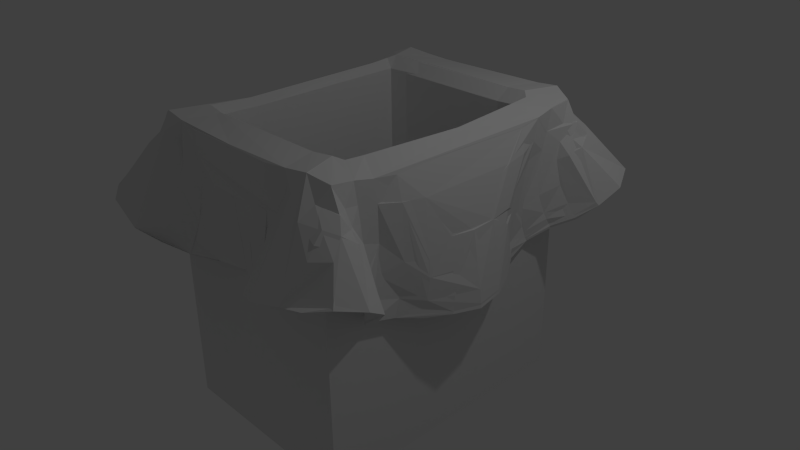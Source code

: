 # Source: TrashcanCardboard.blend  (saved by Blender 2.69.0; exported with 4.5.12 LTS)
import bpy
from mathutils import Matrix  # noqa: F401  (used for matrix-valued properties, if any)

bpy.ops.wm.read_factory_settings(use_empty=True)
scene = bpy.context.scene
scene.name = 'Scene'

# ---- collections
col_collection_1 = bpy.data.collections.new('Collection 1'); scene.collection.children.link(col_collection_1)

# ---- materials (node trees are filled in below, after node groups)
mat_bag = bpy.data.materials.new('Bag')
mat_bag.alpha_threshold = 0.0
mat_bag.use_transparent_shadow = False
mat_bag.roughness = 0.5
mat_bag.line_color = (0.0, 0.0, 0.0, 1.0)
mat_cardboard = bpy.data.materials.new('Cardboard')
mat_cardboard.alpha_threshold = 0.0
mat_cardboard.use_transparent_shadow = False
mat_cardboard.roughness = 0.5
mat_cardboard.line_color = (0.0, 0.0, 0.0, 1.0)

# ---- material node trees

# ---- world
world_world = bpy.data.worlds.new('World'); scene.world = world_world
world_world.color = (0.05088, 0.05088, 0.05088)
world_world.use_sun_shadow = False
world_world.sun_shadow_jitter_overblur = 0.0
world_world.cycles.sampling_method = 'MANUAL'
world_world.cycles.sample_map_resolution = 256

# ---- cameras
cam_camera = bpy.data.cameras.new('Camera')
cam_camera.clip_end = 100.0
cam_camera.lens = 35.0
cam_camera.sensor_width = 32.0
cam_camera.sensor_height = 18.0
cam_camera.ortho_scale = 7.314
cam_camera.dof.focus_distance = 0.0
cam_camera.dof.aperture_fstop = 128.0

# ---- lights
light_lamp = bpy.data.lights.new('Lamp', 'POINT')
light_lamp.transmission_factor = 0.0
light_lamp.cutoff_distance = 30.0
light_lamp.energy = 100.0
light_lamp.shadow_buffer_clip_start = 1.001
light_lamp.shadow_soft_size = 0.1
light_lamp.shadow_maximum_resolution = 0.006
light_lamp.use_absolute_resolution = True
light_lamp.cycles.use_multiple_importance_sampling = False

# ---- meshes
me_plane = bpy.data.meshes.new('Plane')
me_plane.from_pydata([(1.362, 1.86, -1.874), (1.362, -1.86, -1.874), (-1.362, -1.86, -1.874), (-1.362, 1.86, -1.874), (1.362, 1.86, 1.874), (1.362, -1.86, 1.874), (-1.362, -1.86, 1.874), (-1.362, 1.86, 1.874), (1.142, 1.559, 1.874), (1.142, -1.559, 1.874), (-1.142, -1.559, 1.874), (-1.142, 1.559, 1.874), (1.142, 1.559, -1.453), (1.142, -1.559, -1.453), (-1.142, -1.559, -1.453), (-1.142, 1.559, -1.453), (-1.293, -1.919, 2.097), (-1.603, -0.6497, 1.52), (-1.47, -1.228, 1.606), (-1.571, -1.701, 1.73), (1.599, -0.6576, 1.535), (1.506, -1.24, 1.621), (0.6458, -1.971, 2.032), (1.271, -1.921, 2.093), (1.559, -1.723, 1.748), (-1.094, -1.093, -0.2378), (1.282, 1.916, 2.099), (1.629, 0.6486, 1.54), (1.498, 1.228, 1.622), (1.565, 1.707, 1.738), (-0.6569, 1.969, 2.034), (-1.283, 1.918, 2.092), (-1.544, 1.72, 1.735), (-0.6591, 1.971, 2.036), (-1.286, 1.919, 2.094), (-1.518, 1.232, 1.608), (-1.56, 1.708, 1.737), (1.624, 0.6503, 1.539), (1.51, 1.231, 1.62), (0.652, 1.97, 2.036), (1.278, 1.917, 2.098), (1.55, 1.716, 1.739), (0.6454, -1.971, 2.032), (1.271, -1.922, 2.095), (1.608, -0.6586, 1.537), (1.494, -1.239, 1.624), (1.566, -1.715, 1.75), (-1.113, -0.8258, -0.2573), (-1.597, -0.651, 1.515), (-1.46, -1.225, 1.602), (-0.666, -1.968, 2.034), (-1.294, -1.917, 2.095), (-1.559, -1.702, 1.728), (-0.01805, -1.893, 0.5043), (-0.6149, -2.242, 0.611), (-1.1, -2.633, 0.9108), (-1.778, -2.509, 1.006), (-0.01444, -1.891, 0.5668), (0.5807, -2.248, 0.6016), (1.116, -2.59, 0.8772), (1.78, -2.459, 0.9929), (0.5966, -2.138, 0.8142), (0.6121, -2.041, 1.095), (-0.6453, -2.021, 1.1), (-0.6393, -2.109, 0.8131), (-0.6436, -2.014, 1.095), (0.5872, -2.213, 0.6528), (0.6177, -2.035, 1.095), (1.638, -2.253, 1.392), (0.01316, 1.895, 0.5088), (0.6308, 2.24, 0.5945), (1.156, 2.607, 0.8941), (1.826, 2.568, 1.086), (0.009745, 1.894, 0.5689), (-0.5753, 2.284, 0.6118), (-1.149, 2.583, 0.8713), (-1.813, 2.448, 0.9967), (-0.6142, 2.061, 1.101), (0.6219, 2.222, 0.6535), (0.6316, 2.057, 1.102), (0.6284, 2.212, 0.6494), (0.6279, 2.053, 1.1), (-0.5793, 2.25, 0.6644), (-1.728, 2.364, 1.185), (-0.6171, 2.068, 1.105), (-1.832, 0.002754, -0.007618), (-1.636, 0.6886, 0.04389), (-1.426, 1.325, 0.2364), (-1.861, 1.708, 0.5706), (-1.701, -0.6983, 0.04759), (-1.466, -1.328, 0.2338), (-1.96, -1.606, 0.5891), (-1.714, -0.6679, 0.2862), (-1.686, -0.6446, 0.5816), (-1.434, -1.24, 0.4536), (-1.686, -1.608, 0.9775), (-1.402, 1.242, 0.4592), (-1.725, 1.69, 0.7574), (-1.688, 0.6512, 0.5797), (-1.6, 1.659, 0.9722), (-1.423, 1.299, 0.2937), (-1.41, 1.244, 0.4598), (-1.416, 1.187, 0.7342), (-1.823, 1.706, 0.6197), (-1.731, 1.69, 0.7586), (-1.615, 1.648, 0.9761), (-1.452, -1.302, 0.2864), (-1.646, -0.649, 0.2791), (-1.421, -1.243, 0.4491), (-1.678, -1.607, 0.9763), (1.859, -0.008986, 0.01535), (1.6, -0.6791, 0.05873), (1.48, -1.341, 0.25), (1.941, -1.675, 0.6013), (1.854, -0.008372, 0.07682), (1.836, -0.00732, 0.2581), (1.662, 0.6738, 0.06185), (1.432, 1.303, 0.2478), (1.882, 1.694, 0.5739), (1.425, 1.276, 0.3047), (1.416, 1.218, 0.4706), (1.424, 1.165, 0.7457), (1.852, 1.671, 0.6221), (1.76, 1.659, 0.7612), (1.647, 1.624, 0.9811), (1.461, -1.315, 0.3039), (1.633, -0.6546, 0.2965), (1.433, -1.26, 0.4687), (1.796, -1.671, 0.781), (1.664, -0.6449, 0.5925), (1.428, -1.204, 0.743), (1.663, -1.651, 0.9915), (1.645, -0.6593, 0.2973), (1.661, -0.6447, 0.5946), (1.438, -1.263, 0.472), (1.798, -1.67, 0.7824), (1.67, -1.646, 0.9956), (1.658, 0.6611, 0.1198), (1.423, 1.277, 0.3046), (1.842, 1.688, 0.6239), (1.404, 1.223, 0.4708), (1.749, 1.672, 0.762), (1.63, 1.635, 0.979), (1.632, -2.054, 1.659), (0.6112, -1.967, 1.502), (-0.01191, -1.954, 1.468), (-0.6325, -1.948, 1.507), (-1.622, -2.048, 1.636), (1.628, 2.056, 1.658), (1.141, 2.187, 1.691), (0.626, 1.969, 1.506), (0.004774, 1.955, 1.472), (-0.616, 1.975, 1.505), (-1.642, 2.029, 1.651), (-1.529, 1.643, 1.294), (-1.677, 0.642, 0.9938), (-1.421, -1.165, 1.112), (1.575, -1.636, 1.31), (1.451, -1.183, 1.128), (1.719, -0.005704, 0.9707), (1.677, 0.6275, 1.013), (1.436, 1.155, 1.131), (1.584, 1.603, 1.305), (1.627, -2.052, 1.653), (0.6113, -1.962, 1.501), (-0.009737, -1.965, 1.467), (-0.6327, -1.948, 1.504), (-1.633, -2.046, 1.639), (1.63, 2.052, 1.663), (1.139, 2.183, 1.686), (0.6164, 1.985, 1.508), (-0.000498, 1.954, 1.471), (-0.62, 1.982, 1.508), (-1.639, 2.039, 1.648), (-1.556, 1.62, 1.3), (-1.409, -1.168, 1.108), (1.593, -1.62, 1.316), (1.443, -1.179, 1.13), (1.703, -0.004965, 0.9688), (1.656, 0.6273, 1.011), (1.558, 1.625, 1.301), (2.263, -2.035, 1.028), (-2.235, -2.031, 0.9859), (2.223, 2.058, 0.9952), (-2.246, 1.97, 0.9981), (1.819, -1.795, 1.492), (-1.82, -1.794, 1.464), (1.806, 1.803, 1.465), (-1.801, 1.76, 1.471), (1.825, -1.79, 1.494), (-1.819, -1.784, 1.469), (1.801, 1.799, 1.471), (-1.809, 1.77, 1.473), (-1.513, -1.287, 1.893), (-1.2, -2.063, 1.902), (-0.9742, -1.943, 2.063), (-1.564, -0.9563, 1.555), (-1.528, -1.819, 1.986), (-1.597, -1.633, 1.517), (-1.66, -1.852, 1.722), (1.105, 1.087, -0.2358), (0.634, -1.996, 1.765), (1.514, -1.292, 1.913), (1.192, -2.056, 1.886), (1.577, -0.9654, 1.573), (0.9547, -1.944, 2.058), (1.519, -1.828, 2.012), (1.668, -1.856, 1.755), (1.57, -1.677, 1.529), (1.102, -1.098, -0.2317), (1.143, 0.5527, -0.2699), (1.521, 1.283, 1.911), (1.195, 2.065, 1.904), (0.9637, 1.941, 2.064), (1.594, 0.9555, 1.574), (1.525, 1.826, 1.997), (1.499, 1.483, 1.678), (1.586, 1.641, 1.525), (1.657, 1.855, 1.73), (-1.091, 1.091, -0.2374), (1.104, 1.088, -0.2352), (-0.645, 2.002, 1.768), (-1.511, 1.289, 1.899), (-1.204, 2.055, 1.885), (-1.486, 1.214, 1.362), (-1.569, 0.9626, 1.557), (-0.9658, 1.941, 2.059), (-1.5, 1.49, 1.672), (-1.527, 1.818, 2.004), (-1.671, 1.834, 1.743), (-1.535, 1.681, 1.515), (1.101, -1.098, -0.2313), (-1.648, 0.6496, 1.258), (-0.6481, 2.01, 1.77), (-1.516, 1.289, 1.899), (-1.479, 1.209, 1.362), (-1.204, 2.061, 1.89), (-0.968, 1.944, 2.06), (-1.583, 0.9631, 1.558), (-1.528, 1.821, 1.999), (-1.5, 1.49, 1.669), (-1.568, 1.649, 1.521), (-1.665, 1.836, 1.734), (0.6414, 2.006, 1.771), (1.519, 1.286, 1.911), (1.194, 2.061, 1.898), (1.467, 1.206, 1.375), (0.9607, 1.942, 2.062), (1.522, 1.824, 2.004), (1.665, 1.853, 1.743), (1.555, 1.667, 1.521), (0.6335, -1.992, 1.764), (1.514, -1.291, 1.915), (1.189, -2.061, 1.891), (0.9542, -1.945, 2.059), (1.572, -0.9652, 1.573), (1.518, -1.831, 2.008), (1.497, -1.493, 1.684), (1.591, -1.652, 1.537), (1.66, -1.853, 1.746), (-1.075, -1.337, -0.2268), (-0.6546, -1.982, 1.766), (-1.632, -0.6437, 1.252), (-1.205, -2.056, 1.894), (-1.562, -0.9577, 1.551), (-0.9749, -1.941, 2.061), (-1.484, -1.48, 1.664), (-1.528, -1.81, 1.991), (-1.673, -1.849, 1.734), (-1.569, -1.652, 1.511), (-0.01793, -1.893, 0.5351), (0.5765, -2.239, 0.6284), (0.6032, -2.084, 0.9531), (0.6126, -1.987, 1.295), (0.2937, -1.998, 0.7658), (0.2911, -2.009, 1.065), (1.635, -2.163, 1.535), (-0.3544, -2.01, 0.5302), (-0.7975, -2.488, 0.7907), (-2.057, -2.316, 1.053), (-0.6321, -2.157, 0.7369), (-0.642, -2.065, 0.9575), (-0.6427, -1.971, 1.301), (-1.767, -2.496, 1.034), (-0.3238, -2.006, 1.068), (-0.6307, -2.156, 0.7363), (-0.6414, -2.055, 0.9522), (-0.6381, -1.967, 1.297), (-0.3242, -1.994, 0.7673), (-1.094, -2.614, 0.934), (-1.764, -2.483, 1.02), (0.3129, -2.018, 0.5296), (0.795, -2.473, 0.7751), (1.446, -2.484, 0.9151), (2.079, -2.319, 1.082), (0.3158, -2.0, 0.5872), (0.5962, -2.17, 0.7323), (0.6135, -2.077, 0.9524), (0.6186, -1.979, 1.295), (0.2976, -2.012, 1.065), (1.845, -2.101, 1.415), (0.01314, 1.896, 0.5399), (0.004922, 1.922, 1.263), (-0.5701, 2.275, 0.6406), (-0.5788, 2.214, 0.7455), (-0.6024, 2.112, 0.9612), (-0.617, 2.006, 1.3), (-0.2955, 2.019, 1.068), (-1.65, 2.14, 1.529), (0.3493, 2.022, 0.5366), (0.8684, 2.453, 0.752), (2.088, 2.35, 1.113), (0.6253, 2.233, 0.6242), (0.6185, 2.19, 0.7379), (0.8629, 2.421, 0.8042), (0.625, 2.11, 0.9635), (0.6323, 1.998, 1.301), (0.3109, 2.024, 1.07), (0.01313, 1.896, 0.5386), (0.326, 2.038, 0.5916), (0.6249, 2.093, 0.9566), (0.6231, 2.004, 1.301), (0.3045, 2.027, 1.07), (-0.31, 2.052, 0.5356), (-0.8219, 2.485, 0.772), (-1.479, 2.476, 0.9122), (-2.094, 2.269, 1.072), (-0.3154, 2.026, 0.5917), (-0.588, 2.207, 0.7434), (-0.6085, 2.113, 0.9628), (-0.6216, 2.005, 1.302), (-1.104, 2.4, 1.199), (-1.98, 2.183, 1.239), (-0.3054, 2.012, 1.069), (-0.8706, 2.197, 1.208), (-1.791, -0.3374, 0.2616), (-1.518, -0.9291, 0.362), (-1.566, -1.495, 0.604), (-1.528, -0.8986, 0.6474), (-1.513, -1.418, 0.8484), (-1.775, 0.3577, 0.01682), (-1.463, 0.9852, 0.1373), (-1.581, 1.592, 0.3994), (-2.111, 1.722, 0.8044), (-1.688, 0.647, 0.7869), (-1.481, 0.9287, 0.3697), (-1.499, 1.514, 0.6045), (-1.743, 0.3294, 0.5568), (-1.451, 1.438, 0.8518), (-1.558, 1.647, 1.131), (-1.834, 0.003585, 0.02261), (-1.555, 1.572, 0.4535), (-1.687, 0.6581, 0.4314), (-1.692, 0.6465, 0.7873), (-1.429, 1.312, 0.2651), (-1.488, 0.9304, 0.3691), (-1.503, 1.517, 0.6061), (-1.843, 1.703, 0.5947), (-1.535, 0.9104, 0.6524), (-1.453, 1.441, 0.853), (-1.806, -0.3546, 0.02027), (-1.517, -0.9914, 0.1308), (-1.667, -1.555, 0.4063), (-2.172, -1.736, 0.8244), (-1.512, -0.9719, 0.187), (-1.622, -0.6342, 0.4254), (-1.614, -0.6279, 0.7804), (-1.461, -1.315, 0.2589), (-1.44, -1.271, 0.3677), (-1.491, -0.9298, 0.3532), (-1.564, -1.489, 0.6036), (-1.504, -1.413, 0.8459), (1.582, 1.539, 0.459), (2.083, 1.779, 0.8417), (1.673, 0.6268, 0.8061), (1.428, 1.289, 0.2762), (1.485, 0.9023, 0.3819), (1.537, 1.483, 0.613), (1.872, 1.674, 0.5968), (1.496, 1.41, 0.8616), (1.743, -0.3493, 0.03181), (1.475, -1.0, 0.1476), (1.657, -1.59, 0.4185), (2.169, -1.763, 0.8417), (1.628, -1.565, 0.469), (1.652, -0.6407, 0.7992), (1.474, -1.328, 0.2778), (1.747, -0.3339, 0.2742), (1.482, -0.9412, 0.3792), (1.565, -1.515, 0.6192), (1.712, -0.3222, 0.5705), (1.502, -1.444, 0.8638), (1.852, -0.009061, 0.04566), (1.489, -0.9447, 0.3793), (1.559, -1.524, 0.6205), (1.704, -0.3245, 0.5708), (1.497, -1.45, 0.8653), (1.813, 0.3475, 0.03905), (1.476, 0.9638, 0.1495), (1.606, 1.559, 0.4086), (2.115, 1.796, 0.8031), (1.811, 0.3422, 0.1006), (1.478, 0.9452, 0.2088), (1.585, 1.536, 0.4598), (1.428, 1.29, 0.2759), (1.417, 1.248, 0.3873), (1.486, 0.9115, 0.3801), (1.537, 1.482, 0.6124), (1.861, 1.694, 0.5987), (1.48, 1.416, 0.8602), (1.769, -1.938, 1.604), (1.372, -2.115, 1.663), (0.9021, -2.01, 1.562), (0.3057, -2.002, 1.482), (-0.3267, -2.003, 1.485), (-0.9197, -2.021, 1.573), (-1.381, -2.151, 1.688), (-1.76, -1.936, 1.572), (1.758, 1.942, 1.584), (1.385, 2.161, 1.703), (0.9142, 2.032, 1.574), (0.3146, 2.01, 1.487), (-0.3128, 2.006, 1.486), (-0.8998, 2.028, 1.57), (-1.388, 2.114, 1.664), (-1.768, 1.906, 1.586), (-1.68, 1.646, 1.383), (-1.604, 0.9323, 1.046), (-1.747, -1.639, 1.388), (1.724, -1.657, 1.406), (1.477, -1.417, 1.219), (1.67, -0.3235, 0.985), (1.722, 0.3146, 0.9929), (1.474, 1.385, 1.217), (1.728, 1.651, 1.387), (1.764, -1.934, 1.598), (1.377, -2.144, 1.683), (0.9007, -2.019, 1.566), (0.3058, -2.004, 1.482), (-0.3245, -2.006, 1.484), (-0.9133, -2.013, 1.571), (-1.378, -2.126, 1.668), (-1.766, -1.928, 1.578), (1.762, 1.937, 1.592), (1.375, 2.132, 1.679), (0.9085, 2.027, 1.571), (0.3113, 2.014, 1.487), (-0.3182, 2.001, 1.486), (-0.9082, 2.03, 1.569), (-1.395, 2.144, 1.684), (-1.768, 1.917, 1.584), (-1.711, 1.637, 1.383), (-1.451, 1.402, 1.208), (-1.473, -1.392, 1.201), (-1.727, -1.64, 1.391), (1.743, -1.644, 1.408), (1.469, -1.413, 1.22), (1.664, -0.324, 0.9863), (1.718, 0.3148, 0.9932), (1.475, 1.395, 1.217), (1.703, 1.661, 1.387), (-2.211, -2.022, 1.004), (-1.09, 1.09, -0.2348), (-0.9472, -1.915, 1.806), (-1.519, -0.9781, 1.853), (-1.428, -1.957, 1.814), (-1.696, -1.744, 1.553), (1.506, -1.54, 1.969), (0.9296, -1.919, 1.802), (1.431, -1.954, 1.824), (1.69, -1.752, 1.582), (0.9386, 1.924, 1.807), (1.53, 0.9776, 1.869), (1.51, 1.536, 1.96), (1.424, 1.959, 1.821), (1.69, 1.752, 1.558), (-1.566, 0.9387, 1.3), (-1.506, 1.532, 1.956), (-1.482, 1.441, 1.442), (-0.9395, 1.922, 1.801), (-1.436, 1.942, 1.817), (-1.67, 1.741, 1.562), (-0.9413, 1.926, 1.802), (-1.507, 1.534, 1.952), (-1.435, 1.953, 1.817), (-1.604, 0.9486, 1.302), (-1.677, 1.737, 1.557), (1.509, 1.536, 1.963), (1.487, 1.432, 1.45), (0.9353, 1.923, 1.805), (1.424, 1.951, 1.821), (1.676, 1.755, 1.566), (0.9299, -1.92, 1.803), (1.523, -0.9865, 1.871), (1.507, -1.542, 1.968), (1.428, -1.963, 1.826), (1.482, -1.447, 1.453), (1.692, -1.746, 1.576), (-1.648, -0.3204, 1.234), (1.081, -1.341, -0.2241), (-1.508, -0.9785, 1.848), (-0.949, -1.91, 1.804), (-1.441, -1.957, 1.821), (-1.695, -1.75, 1.559), (0.3, -2.026, 0.5566), (0.2966, -2.0, 0.9156), (0.8858, -2.101, 1.385), (1.788, -2.014, 1.497), (-2.036, -2.299, 1.071), (-0.3249, -2.023, 0.6786), (-0.3282, -2.0, 0.9179), (-0.902, -2.113, 1.396), (-0.3265, -2.012, 0.6785), (-0.3248, -1.996, 0.9172), (-0.8983, -2.105, 1.394), (-2.038, -2.294, 1.066), (1.435, -2.463, 0.9371), (2.06, -2.3, 1.101), (0.3013, -2.013, 0.6756), (0.3011, -2.005, 0.9152), (0.8868, -2.106, 1.386), (-0.3012, 2.055, 0.5609), (-0.2896, 2.047, 0.6813), (-0.3003, 2.012, 0.9188), (-0.8415, 2.273, 1.088), (-0.8875, 2.116, 1.391), (-1.78, 1.979, 1.476), (0.336, 2.032, 0.5627), (0.3164, 2.044, 0.6815), (0.3162, 2.023, 0.9207), (0.3091, 2.019, 1.279), (0.9003, 2.122, 1.396), (0.3358, 2.033, 0.5625), (0.3105, 2.023, 0.9204), (0.8976, 2.116, 1.392), (-1.466, 2.457, 0.9343), (-2.075, 2.248, 1.087), (-0.3028, 2.037, 0.6806), (-0.307, 2.012, 0.9188), (-0.8493, 2.275, 1.088), (-0.896, 2.12, 1.391), (-2.144, -1.74, 0.8352), (-1.461, 1.427, 1.03), (-1.779, 0.3555, 0.04759), (-1.772, 0.3356, 0.4086), (-1.583, 0.9315, 0.8452), (-1.571, 1.578, 0.4265), (-1.524, -0.9839, 0.1604), (-1.521, -0.9578, 0.2742), (-1.729, -0.3247, 0.4028), (-1.694, -0.3181, 0.7595), (1.525, 0.8877, 0.8672), (1.598, 1.542, 0.4321), (1.743, -0.3461, 0.06266), (1.474, -0.9898, 0.1766), (1.645, -1.574, 0.443), (1.565, -0.9302, 0.8592), (1.739, -0.3448, 0.06229), (1.641, -1.581, 0.4444), (2.141, -1.76, 0.8576), (1.811, 0.3447, 0.06965), (1.601, 1.538, 0.4324), (1.497, 0.9359, 0.2953), (1.569, 1.5, 0.5351), (1.085, 1.33, -0.2263), (-1.07, 1.334, -0.2253), (-0.5456, 1.389, -0.2279), (-1.071, 1.335, -0.2273), (1.084, 1.332, -0.226), (1.149, -0.2827, -0.2771), (1.08, -1.342, -0.2245), (-1.114, -0.8257, -0.256), (-1.076, -1.337, -0.2229), (-0.8105, -1.367, -0.2556), (0.8162, -1.369, -0.2459), (0.8218, 1.36, -0.2571), (-0.805, 1.362, -0.2475), (0.8201, 1.361, -0.2533), (0.8158, -1.369, -0.2482), (-0.8111, -1.366, -0.2496), (-1.093, -1.102, 1.942), (-1.227, -1.152, 2.03), (1.102, -1.098, 1.948), (1.223, -1.155, 2.045), (1.143, 0.5527, 1.91), (1.28, 0.5575, 1.996), (1.104, 1.094, 1.944), (1.239, 1.15, 2.036), (-1.21, 1.147, 2.041), (-1.09, 1.091, 1.945), (-1.229, 1.099, 2.031), (-1.091, 1.091, 1.942), (1.104, 1.088, 1.944), (1.225, 1.146, 2.042), (1.101, -1.101, 1.949), (1.234, -1.16, 2.041), (-1.248, -0.8325, 2.005), (-1.113, -0.8258, 1.922), (-1.075, -1.337, 1.952), (-1.209, -1.399, 2.044), (-1.13, -1.484, 2.103), (1.22, -1.406, 2.062), (1.081, -1.341, 1.955), (1.129, -1.489, 2.103), (1.085, 1.33, 1.953), (1.22, 1.397, 2.048), (1.135, 1.478, 2.104), (-1.208, 1.397, 2.059), (-1.07, 1.334, 1.954), (-1.124, 1.481, 2.102), (-0.5743, 1.537, 2.087), (-0.5456, 1.389, 1.952), (-1.071, 1.335, 1.952), (-1.206, 1.398, 2.045), (-1.125, 1.482, 2.102), (1.223, 1.399, 2.059), (1.084, 1.332, 1.953), (1.133, 1.48, 2.103), (1.149, -0.2827, 1.903), (1.286, -0.2856, 1.989), (1.08, -1.342, 1.955), (1.215, -1.407, 2.05), (1.129, -1.489, 2.104), (-1.249, -0.8319, 2.005), (-1.114, -0.8257, 1.924), (-1.212, -1.397, 2.057), (-1.076, -1.337, 1.956), (-1.131, -1.483, 2.105), (-0.8522, -1.513, 2.073), (-0.8105, -1.367, 1.924), (0.8162, -1.369, 1.934), (0.8517, -1.516, 2.079), (0.858, 1.508, 2.072), (0.8218, 1.36, 1.922), (-0.805, 1.362, 1.932), (-0.8453, 1.508, 2.078), (0.8201, 1.361, 1.926), (0.8561, 1.509, 2.075), (0.8513, -1.517, 2.078), (0.8158, -1.369, 1.931), (-0.8111, -1.366, 1.93), (-0.8527, -1.512, 2.077)], [], [(0, 1, 2, 3), (7, 6, 10, 11), (0, 4, 5, 1), (1, 5, 6, 2), (2, 6, 7, 3), (4, 0, 3, 7), (11, 10, 14, 15), (6, 5, 9, 10), (4, 7, 11, 8), (5, 4, 8, 9), (12, 15, 14, 13), (10, 9, 13, 14), (8, 11, 15, 12), (9, 8, 12, 13), (598, 629, 573, 260), (385, 20, 204, 556), (581, 193, 197, 16, 600, 599), (465, 199, 147, 416), (393, 134, 177, 45, 255, 44, 133, 132, 115, 114, 392, 557, 380, 111, 381), (630, 602, 499, 574), (56, 279, 515, 290, 289, 55), (469, 411, 143, 207), (223, 75, 325, 308, 153, 424, 480, 228, 31), (309, 70, 80, 319, 532), (604, 633, 575, 564), (472, 214, 28, 211), (473, 216, 29, 215), (474, 218, 148, 419), (634, 608, 565, 576), (270, 145, 414, 284, 510, 509, 277, 53), (480, 424, 153, 229), (303, 304, 522, 521), (633, 634, 576, 575), (483, 240, 36, 239), (484, 242, 173, 449), (352, 544, 543, 340, 86), (486, 451, 192, 450), (181, 185, 410, 507, 294), (381, 554, 388, 127, 125, 386, 112), (636, 616, 568, 577), (171, 447, 333, 538, 537, 327, 73), (490, 444, 168, 249), (517, 300, 435, 189, 181, 294), (620, 639, 578, 570), (487, 488, 246, 38, 244), (493, 255, 45, 252), (494, 257, 46, 256), (495, 259, 163, 436), (266, 453, 175, 49, 264, 500, 267, 52), (26, 215, 474, 419, 149, 212), (640, 626, 572, 579), (502, 441, 167, 268), (377, 379, 121, 120, 119, 372), (505, 272, 62, 275), (210, 200, 564, 575, 576, 565, 462, 47, 25, 260, 573, 574, 499, 209), (184, 188, 425, 526, 326), (191, 443, 311, 183), (508, 417, 186, 461, 182, 279), (57, 165, 438, 299, 519, 518, 295), (394, 135, 136, 396), (510, 284, 63, 281), (512, 285, 64, 288), (312, 78, 314, 310, 70), (190, 442, 515, 279, 182), (163, 435, 300, 68), (400, 460, 491, 443, 191, 183), (351, 103, 104, 356), (519, 299, 67, 297), (67, 520, 437, 492, 253, 59, 292, 58, 66, 296, 297), (372, 122, 123, 377), (523, 305, 77, 307), (356, 104, 105, 359), (76, 308, 325), (313, 315, 79, 316, 531, 420, 471, 212, 149, 71, 310, 314, 78), (112, 382, 558, 394, 134), (108, 369, 107, 365, 549, 550, 366, 262, 264, 49, 175), (529, 317, 79, 315), (156, 94, 337, 339, 95, 198, 19), (614, 613, 483, 239, 34), (533, 320, 81, 322), (528, 313, 78, 312, 527, 301, 302, 530, 317, 529), (538, 333, 84, 329), (311, 443, 168, 72), (94, 336, 361, 90), (45, 177, 456, 496, 257, 494, 252), (542, 154, 349), (277, 54, 285, 512), (546, 357, 103, 351), (353, 545, 485, 232), (116, 374, 551, 376, 120, 121, 161, 28, 214, 27, 160, 432, 397), (547, 364, 106, 367), (548, 369, 108, 368), (57, 295, 291, 53), (552, 378, 122, 372), (156, 18, 196, 17, 93, 338, 336, 94), (83, 173, 450, 332), (553, 554, 381, 111, 380, 110, 159, 431, 390, 129, 126, 387), (112, 134, 393, 381), (100, 101, 355, 341, 87, 354), (235, 102, 359, 452, 240, 483, 234, 35), (516, 517, 294, 60, 293), (561, 403, 139, 408), (340, 347, 98, 86), (121, 379, 433, 161), (318, 73, 327, 323, 69), (151, 422, 307, 77, 306, 152, 423, 479, 221, 30, 213, 471, 420, 150, 316, 79, 317, 530, 421), (284, 414, 145, 413, 275, 62, 273, 144, 412, 468, 201, 22, 195, 463, 415, 146, 282, 63), (195, 16, 194, 463), (601, 603, 23, 206, 467), (580, 598, 260, 25), (222, 477, 227, 225, 155, 344, 98, 347, 340, 85, 360, 335, 92, 93, 17, 196, 464), (147, 417, 508, 283), (16, 197, 465, 194), (197, 19, 199, 465), (179, 37, 38, 246, 140, 406, 562, 137, 402, 398, 116, 397, 560, 401, 458), (199, 466, 417, 147), (19, 198, 466, 199), (541, 428, 466, 198, 95, 339, 337, 362, 91, 363), (583, 202, 472, 211, 587, 585), (631, 205, 23, 603), (205, 468, 203, 23), (22, 201, 468, 205), (206, 469, 207, 24), (115, 178, 457, 395, 133, 44, 255, 493, 244, 38, 37, 179, 458, 401, 114), (24, 207, 470, 208), (207, 143, 410, 470), (611, 636, 577, 566), (213, 26, 212, 471), (607, 609, 31, 228, 477), (586, 604, 564, 200), (429, 383, 113, 382, 555, 384, 389, 128, 131, 157, 208, 470), (215, 29, 218, 474), (638, 622, 43, 254), (156, 19, 197, 193, 464, 196, 18), (218, 475, 418, 148), (217, 162, 434, 475), (299, 438, 165, 439, 513, 286, 65, 287, 166, 440, 501, 261, 50, 42, 251, 492, 437, 164, 298, 67), (524, 305, 304, 303, 74, 324), (608, 589, 462, 565), (635, 226, 31, 609), (226, 479, 223, 31), (30, 221, 479, 226), (228, 480, 229, 32), (230, 481, 426, 154), (32, 229, 481, 230), (229, 153, 425, 481), (395, 457, 178, 115, 132, 133), (593, 615, 487, 244), (446, 322, 81, 321, 170, 445, 489, 243, 39, 33, 233, 482, 448, 172, 330, 84, 333, 447, 171), (33, 237, 482, 233), (237, 34, 236, 482), (615, 617, 40, 248, 487), (591, 612, 567, 219), (239, 36, 242, 484), (238, 485, 235, 35), (242, 486, 450, 173), (36, 241, 486, 242), (241, 174, 451, 486), (113, 383, 559, 558, 382), (593, 244, 493, 252, 595, 619), (637, 247, 40, 617), (247, 489, 245, 40), (39, 243, 489, 247), (28, 161, 433, 216, 473, 211), (248, 490, 249, 41), (250, 491, 460, 180), (41, 249, 491, 250), (249, 168, 443, 491), (509, 510, 281, 280), (639, 640, 579, 578), (42, 254, 492, 251), (254, 43, 253, 492), (592, 618, 569, 220), (626, 624, 571, 572), (594, 620, 570, 231), (246, 488, 487, 248, 41, 250, 180, 459, 409, 407, 140), (263, 289, 290, 167, 441, 502, 267, 51), (256, 46, 259, 495), (176, 258, 496, 456, 396, 136), (257, 496, 258, 46), (259, 497, 435, 163), (46, 258, 497, 259), (258, 176, 455, 497), (48, 264, 262), (245, 169, 444, 490, 248, 40), (641, 265, 51, 627), (265, 501, 263, 51), (50, 261, 501, 265), (267, 502, 268, 52), (52, 268, 503, 269), (268, 167, 442, 503), (53, 291, 504, 270), (291, 58, 271, 504), (274, 61, 272, 505), (371, 453, 266, 52, 269, 109), (223, 479, 423, 525, 306, 77, 305, 524, 324, 75), (511, 415, 463, 194, 55, 278, 54, 280, 281, 63, 282), (320, 534, 321, 81), (359, 105, 174, 452), (273, 506, 412, 144), (276, 143, 411, 469, 206, 23, 203, 59, 293, 60, 294, 507), (135, 394, 558, 559, 455, 176, 136), (276, 507, 410, 143), (24, 208, 157, 430, 158, 21, 202, 467, 206), (363, 91, 362, 370, 371, 109, 269, 503, 454), (389, 391, 131, 128), (311, 418, 187, 183), (444, 169, 71, 72, 168), (282, 146, 415, 511), (319, 533, 322, 446, 171, 73, 318, 532), (277, 512, 288, 513, 439, 165, 57, 53), (288, 64, 286, 513), (537, 538, 329, 328), (96, 346, 342, 87), (287, 514, 440, 166), (118, 400, 373, 122, 378), (518, 519, 297, 296), (277, 509, 280, 54), (343, 426, 481, 425, 188, 184), (295, 518, 296, 66), (55, 194, 465, 416, 147, 283, 508, 279, 56), (391, 430, 157, 131), (67, 298, 520), (298, 164, 437, 520), (323, 74, 303, 521), (307, 422, 151, 302, 301, 69, 323, 521, 522, 523), (225, 227, 478, 224, 476), (306, 525, 423, 152), (504, 274, 505, 275, 413, 145, 270), (398, 117, 375, 119, 120, 376), (346, 348, 99, 97), (308, 526, 425, 153), (203, 468, 412, 506, 273, 62, 272, 61, 271, 58, 292, 59), (309, 527, 312, 70), (69, 301, 527, 309), (535, 536, 326, 76, 325), (148, 418, 311, 72), (302, 151, 421, 530), (316, 150, 420, 531), (515, 442, 167, 290), (169, 245, 489, 445, 534, 320, 80, 70, 310, 71), (69, 309, 532, 318), (431, 159, 110, 397, 432, 160, 27, 214, 472, 202, 21, 204, 20, 385, 129, 390), (271, 61, 274, 504), (155, 225, 476, 427), (321, 534, 445, 170), (116, 398, 376, 551, 374), (326, 526, 308, 76), (324, 539, 331, 75), (571, 219, 567, 566, 577, 568, 220, 569, 231, 570, 578, 579, 572), (419, 148, 72, 71, 149), (332, 450, 192, 184, 326, 536), (183, 187, 418, 475, 434, 373, 400), (327, 537, 328, 82), (189, 435, 497, 455, 559, 383, 181), (173, 83, 332, 536, 535, 325, 75, 331, 236, 34, 239, 484, 449), (396, 456, 177, 134, 394), (403, 563, 407, 141, 139), (84, 330, 540, 334), (330, 172, 448, 540), (278, 55, 289, 263, 501, 440, 514, 287, 65, 286, 64, 285, 54), (341, 345, 96, 87), (361, 336, 338, 93, 92, 89), (304, 305, 523, 522), (362, 337, 94, 90), (59, 253, 43, 256, 495, 436, 163, 68, 300, 517, 516, 293), (240, 452, 174, 241, 36), (363, 182, 461, 541), (383, 429, 470, 410, 185, 181), (363, 454, 503, 442, 190, 182), (409, 459, 180, 142), (100, 351, 356, 359, 102, 101), (582, 584, 210, 209), (344, 155, 427), (348, 542, 349, 99), (349, 154, 426, 343, 88, 97, 99), (85, 340, 543, 350), (86, 341, 355, 358, 102, 235, 485, 545, 353, 352), (354, 546, 351, 100), (87, 342, 546, 354), (342, 88, 357, 546), (451, 174, 105, 104, 103, 357, 88, 343), (434, 162, 124, 123, 122, 373), (343, 184, 192, 451), (320, 533, 319, 80), (361, 547, 367, 90), (612, 611, 566, 567), (130, 391, 389, 384, 125, 127), (368, 108, 370, 362, 90, 367, 106), (364, 548, 368, 106), (398, 402, 562, 406, 140, 405, 138, 404, 117), (625, 627, 51, 267, 500, 234, 590, 623), (108, 175, 453, 371, 370), (375, 552, 372, 119), (117, 399, 552, 375), (399, 118, 378, 552), (550, 498, 262, 366), (162, 217, 475, 218, 29, 216, 433, 379, 124), (158, 430, 391, 130), (629, 630, 574, 573), (461, 186, 417, 466, 428, 541), (112, 386, 555, 382), (386, 125, 384, 555), (82, 328, 329, 84, 334, 540, 448, 482, 236, 331, 539, 324, 74, 323, 327), (92, 335, 360, 89), (556, 204, 21, 158, 130, 127, 388, 554, 553, 387, 126, 129, 385), (360, 549, 365, 107, 369, 548, 364, 547, 361, 89), (407, 409, 142, 141), (110, 380, 557, 392), (624, 591, 219, 571), (342, 346, 97, 88), (355, 101, 102, 358), (98, 344, 427, 476, 224, 96, 345, 341, 86), (32, 230, 154, 542, 348, 346, 96, 224, 478, 227, 477, 228), (110, 392, 560, 397), (392, 114, 401, 560), (399, 561, 408, 118), (117, 404, 561, 399), (404, 138, 403, 561), (142, 180, 460, 400, 118, 408, 139, 141), (528, 529, 315, 313), (377, 123, 124, 379), (137, 562, 402), (138, 405, 563, 403), (405, 140, 407, 563), (550, 549, 360, 85, 350, 543, 544, 352, 353, 232, 485, 238, 35, 234, 500, 264, 48, 262, 498), (291, 295, 66, 58), (42, 50, 265, 641, 638, 254), (195, 22, 205, 631, 628), (618, 594, 231, 569), (628, 600, 16, 195), (588, 607, 477, 222), (595, 252, 494, 621), (33, 39, 247, 637, 610), (632, 606, 26, 213), (597, 580, 25, 47), (602, 582, 209, 499), (622, 621, 494, 256, 43), (610, 614, 34, 237, 33), (606, 605, 473, 215, 26), (584, 586, 200, 210), (213, 30, 226, 635, 632), (583, 601, 467, 202), (589, 597, 47, 462), (590, 234, 483, 613), (616, 592, 220, 568), (587, 211, 473, 605), (598, 599, 600), (601, 602, 603), (604, 605, 606), (607, 608, 609), (612, 613, 614), (615, 616, 617), (620, 621, 622), (625, 626, 627), (596, 581, 580, 597), (598, 580, 581, 599), (601, 583, 582, 602), (584, 582, 583, 585), (586, 584, 585, 587), (604, 586, 587, 605), (588, 596, 597, 589), (607, 588, 589, 608), (612, 591, 590, 613), (615, 593, 592, 616), (618, 592, 593, 619), (594, 618, 619, 595), (620, 594, 595, 621), (623, 590, 591, 624), (625, 623, 624, 626), (628, 631, 630, 629), (600, 628, 629, 598), (631, 603, 602, 630), (632, 635, 634, 633), (606, 632, 633, 604), (635, 609, 608, 634), (610, 637, 636, 611), (614, 610, 611, 612), (637, 617, 616, 636), (638, 641, 640, 639), (622, 638, 639, 620), (641, 627, 626, 640), (596, 588, 222, 464, 193, 581)])
me_plane.polygons.foreach_set('material_index', [1, 1, 1, 1, 1, 1, 1, 1, 1, 1, 1, 1, 1, 1, 0, 0, 0, 0, 0, 0, 0, 0, 0, 0, 0, 0, 0, 0, 0, 0, 0, 0, 0, 0, 0, 0, 0, 0, 0, 0, 0, 0, 0, 0, 0, 0, 0, 0, 0, 0, 0, 0, 0, 0, 0, 0, 0, 0, 0, 0, 0, 0, 0, 0, 0, 0, 0, 0, 0, 0, 0, 0, 0, 0, 0, 0, 0, 0, 0, 0, 0, 0, 0, 0, 0, 0, 0, 0, 0, 0, 0, 0, 0, 0, 0, 0, 0, 0, 0, 0, 0, 0, 0, 0, 0, 0, 0, 0, 0, 0, 0, 0, 0, 0, 0, 0, 0, 0, 0, 0, 0, 0, 0, 0, 0, 0, 0, 0, 0, 0, 0, 0, 0, 0, 0, 0, 0, 0, 0, 0, 0, 0, 0, 0, 0, 0, 0, 0, 0, 0, 0, 0, 0, 0, 0, 0, 0, 0, 0, 0, 0, 0, 0, 0, 0, 0, 0, 0, 0, 0, 0, 0, 0, 0, 0, 0, 0, 0, 0, 0, 0, 0, 0, 0, 0, 0, 0, 0, 0, 0, 0, 0, 0, 0, 0, 0, 0, 0, 0, 0, 0, 0, 0, 0, 0, 0, 0, 0, 0, 0, 0, 0, 0, 0, 0, 0, 0, 0, 0, 0, 0, 0, 0, 0, 0, 0, 0, 0, 0, 0, 0, 0, 0, 0, 0, 0, 0, 0, 0, 0, 0, 0, 0, 0, 0, 0, 0, 0, 0, 0, 0, 0, 0, 0, 0, 0, 0, 0, 0, 0, 0, 0, 0, 0, 0, 0, 0, 0, 0, 0, 0, 0, 0, 0, 0, 0, 0, 0, 0, 0, 0, 0, 0, 0, 0, 0, 0, 0, 0, 0, 0, 0, 0, 0, 0, 0, 0, 0, 0, 0, 0, 0, 0, 0, 0, 0, 0, 0, 0, 0, 0, 0, 0, 0, 0, 0, 0, 0, 0, 0, 0, 0, 0, 0, 0, 0, 0, 0, 0, 0, 0, 0, 0, 0, 0, 0, 0, 0, 0, 0, 0, 0, 0, 0, 0, 0, 0, 0, 0, 0, 0, 0, 0, 0, 0, 0, 0, 0, 0, 0, 0, 0, 0, 0, 0, 0, 0, 0, 0, 0, 0, 0, 0, 0, 0, 0, 0, 0, 0, 0, 0, 0, 0])
me_plane.materials.append(mat_bag)
me_plane.materials.append(mat_cardboard)
me_plane.use_remesh_preserve_volume = False
me_plane.use_remesh_preserve_attributes = False
me_plane.use_mirror_vertex_groups = False
me_plane.update()

# ---- objects
ob_plane = bpy.data.objects.new('Plane', me_plane)
ob_lamp = bpy.data.objects.new('Lamp', light_lamp)
ob_camera = bpy.data.objects.new('Camera', cam_camera)

# ---- transforms, parenting, visibility, modifiers, constraints
ob_plane.location = (0.0, 0.0, 0.0)
ob_plane.lineart.crease_threshold = 0.0
ob_lamp.location = (4.076, 1.005, 5.904)
ob_lamp.rotation_euler = (0.6503, 0.05522, 1.866)
ob_lamp.lock_rotations_4d = False
ob_lamp.empty_display_type = 'ARROWS'
ob_lamp.color = (0.0, 0.0, 0.0, 0.0)
ob_lamp.lineart.crease_threshold = 0.0
ob_camera.location = (7.481, -6.508, 5.344)
ob_camera.rotation_euler = (1.109, 0.01082, 0.8149)
ob_camera.lock_rotations_4d = False
ob_camera.empty_display_type = 'ARROWS'
ob_camera.color = (0.0, 0.0, 0.0, 0.0)
ob_camera.display_type = 'WIRE'
ob_camera.lineart.crease_threshold = 0.0

# ---- collection membership
col_collection_1.objects.link(ob_plane)
col_collection_1.objects.link(ob_lamp)
col_collection_1.objects.link(ob_camera)

# ---- scene / render settings (as saved in the file)
scene.camera = ob_camera
scene.frame_start = 1; scene.frame_end = 250; scene.frame_set(77)
scene.render.engine = 'BLENDER_EEVEE_NEXT'
scene.render.image_settings.compression = 90
scene.render.resolution_percentage = 50
scene.render.dither_intensity = 0.0
scene.cycles.use_denoising = False
scene.cycles.samples = 10
scene.cycles.sampling_pattern = 'TABULATED_SOBOL'
scene.cycles.light_sampling_threshold = 0.0
scene.cycles.use_adaptive_sampling = False
scene.cycles.use_light_tree = False
scene.cycles.blur_glossy = 0.0
scene.cycles.volume_bounces = 1
scene.cycles.pixel_filter_type = 'GAUSSIAN'
scene.cycles.sample_clamp_indirect = 0.0
scene.view_settings.view_transform = 'Standard'
bpy.context.view_layer.update()
